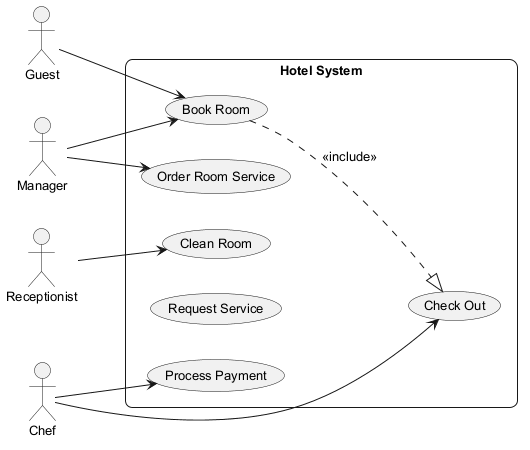

The diagram above was rendered by PlantUML. Its source (embedded in the PNG):
@startuml
skinparam backgroundColor #FFFFFF
skinparam roundCorner 15
skinparam defaultFontSize 13
left to right direction
actor "Manager" as Manager
actor "Receptionist" as Receptionist
actor "Chef" as Chef
actor "Guest" as Guest
rectangle "Hotel System" {
  usecase "Clean Room" as UC_CleanRoom
  usecase "Process Payment" as UC_ProcessPayment
  usecase "Check Out" as UC_CheckOut
  usecase "Book Room" as UC_BookRoom
  usecase "Request Service" as UC_RequestService
  usecase "Order Room Service" as UC_OrderRoomService
}
Manager --> UC_OrderRoomService
Manager --> UC_BookRoom
Receptionist --> UC_CleanRoom
Chef --> UC_CheckOut
Chef --> UC_ProcessPayment
Guest --> UC_BookRoom
UC_BookRoom ..|> UC_CheckOut : <<include>>
@enduml